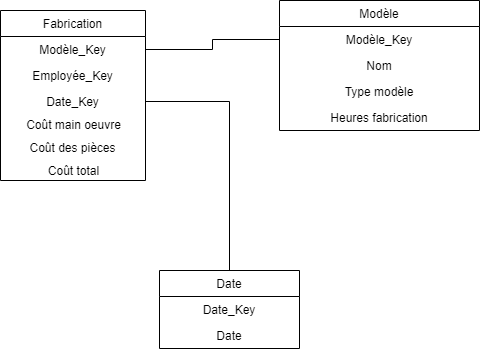

The diagram above was exported from draw.io. Its source (the exported page's mxGraphModel, read from the mxfile embedded in the PNG):
<mxGraphModel dx="700" dy="784" grid="1" gridSize="10" guides="1" tooltips="1" connect="1" arrows="1" fold="1" page="1" pageScale="1" pageWidth="827" pageHeight="1169" math="0" shadow="0">
  <root>
    <mxCell id="WIyWlLk6GJQsqaUBKTNV-0" />
    <mxCell id="WIyWlLk6GJQsqaUBKTNV-1" parent="WIyWlLk6GJQsqaUBKTNV-0" />
    <mxCell id="mRwe5NYhVJ5j7OpJNnc0-33" value="" style="edgeStyle=orthogonalEdgeStyle;rounded=0;orthogonalLoop=1;jettySize=auto;html=1;exitX=1;exitY=0.5;exitDx=0;exitDy=0;endArrow=none;endFill=0;" parent="WIyWlLk6GJQsqaUBKTNV-1" source="mRwe5NYhVJ5j7OpJNnc0-3" target="mRwe5NYhVJ5j7OpJNnc0-28" edge="1">
      <mxGeometry relative="1" as="geometry" />
    </mxCell>
    <mxCell id="mRwe5NYhVJ5j7OpJNnc0-0" value="Fabrication" style="swimlane;fontStyle=0;childLayout=stackLayout;horizontal=1;startSize=26;fillColor=none;horizontalStack=0;resizeParent=1;resizeParentMax=0;resizeLast=0;collapsible=1;marginBottom=0;align=center;fontSize=12;" parent="WIyWlLk6GJQsqaUBKTNV-1" vertex="1">
      <mxGeometry x="361" y="240" width="145" height="170" as="geometry">
        <mxRectangle x="344" y="210" width="90" height="26" as="alternateBounds" />
      </mxGeometry>
    </mxCell>
    <mxCell id="mRwe5NYhVJ5j7OpJNnc0-1" value="Modèle_Key" style="text;strokeColor=none;fillColor=none;align=center;verticalAlign=top;spacingLeft=4;spacingRight=4;overflow=hidden;rotatable=0;points=[[0,0.5],[1,0.5]];portConstraint=eastwest;fontSize=12;" parent="mRwe5NYhVJ5j7OpJNnc0-0" vertex="1">
      <mxGeometry y="26" width="145" height="26" as="geometry" />
    </mxCell>
    <mxCell id="mRwe5NYhVJ5j7OpJNnc0-2" value="Employée_Key" style="text;strokeColor=none;fillColor=none;align=center;verticalAlign=top;spacingLeft=4;spacingRight=4;overflow=hidden;rotatable=0;points=[[0,0.5],[1,0.5]];portConstraint=eastwest;fontSize=12;" parent="mRwe5NYhVJ5j7OpJNnc0-0" vertex="1">
      <mxGeometry y="52" width="145" height="26" as="geometry" />
    </mxCell>
    <mxCell id="mRwe5NYhVJ5j7OpJNnc0-3" value="Date_Key" style="text;strokeColor=none;fillColor=none;align=center;verticalAlign=top;spacingLeft=4;spacingRight=4;overflow=hidden;rotatable=0;points=[[0,0.5],[1,0.5]];portConstraint=eastwest;fontSize=12;" parent="mRwe5NYhVJ5j7OpJNnc0-0" vertex="1">
      <mxGeometry y="78" width="145" height="26" as="geometry" />
    </mxCell>
    <mxCell id="mRwe5NYhVJ5j7OpJNnc0-34" value="Coût main oeuvre" style="text;html=1;align=center;verticalAlign=middle;resizable=0;points=[];autosize=1;strokeColor=none;fontSize=12;" parent="mRwe5NYhVJ5j7OpJNnc0-0" vertex="1">
      <mxGeometry y="104" width="145" height="20" as="geometry" />
    </mxCell>
    <mxCell id="3e0KBDtI7pTIPe6c97CJ-34" value="Coût des pièces" style="text;strokeColor=none;fillColor=none;align=center;verticalAlign=top;spacingLeft=4;spacingRight=4;overflow=hidden;rotatable=0;points=[[0,0.5],[1,0.5]];portConstraint=eastwest;" parent="mRwe5NYhVJ5j7OpJNnc0-0" vertex="1">
      <mxGeometry y="124" width="145" height="26" as="geometry" />
    </mxCell>
    <mxCell id="3e0KBDtI7pTIPe6c97CJ-0" value="Coût total" style="text;html=1;align=center;verticalAlign=middle;resizable=0;points=[];autosize=1;strokeColor=none;fontSize=12;" parent="mRwe5NYhVJ5j7OpJNnc0-0" vertex="1">
      <mxGeometry y="150" width="145" height="20" as="geometry" />
    </mxCell>
    <mxCell id="mRwe5NYhVJ5j7OpJNnc0-20" style="edgeStyle=orthogonalEdgeStyle;rounded=0;orthogonalLoop=1;jettySize=auto;html=1;exitX=1;exitY=0.5;exitDx=0;exitDy=0;entryX=0;entryY=0.5;entryDx=0;entryDy=0;endArrow=none;endFill=0;" parent="WIyWlLk6GJQsqaUBKTNV-1" source="mRwe5NYhVJ5j7OpJNnc0-1" target="3e0KBDtI7pTIPe6c97CJ-18" edge="1">
      <mxGeometry relative="1" as="geometry">
        <mxPoint x="620" y="279" as="targetPoint" />
      </mxGeometry>
    </mxCell>
    <mxCell id="mRwe5NYhVJ5j7OpJNnc0-28" value="Date" style="swimlane;fontStyle=0;childLayout=stackLayout;horizontal=1;startSize=26;fillColor=none;horizontalStack=0;resizeParent=1;resizeParentMax=0;resizeLast=0;collapsible=1;marginBottom=0;align=center;" parent="WIyWlLk6GJQsqaUBKTNV-1" vertex="1">
      <mxGeometry x="520" y="500" width="140" height="78" as="geometry">
        <mxRectangle x="344" y="210" width="90" height="26" as="alternateBounds" />
      </mxGeometry>
    </mxCell>
    <mxCell id="mRwe5NYhVJ5j7OpJNnc0-29" value="Date_Key" style="text;strokeColor=none;fillColor=none;align=center;verticalAlign=top;spacingLeft=4;spacingRight=4;overflow=hidden;rotatable=0;points=[[0,0.5],[1,0.5]];portConstraint=eastwest;" parent="mRwe5NYhVJ5j7OpJNnc0-28" vertex="1">
      <mxGeometry y="26" width="140" height="26" as="geometry" />
    </mxCell>
    <mxCell id="mRwe5NYhVJ5j7OpJNnc0-30" value="Date" style="text;strokeColor=none;fillColor=none;align=center;verticalAlign=top;spacingLeft=4;spacingRight=4;overflow=hidden;rotatable=0;points=[[0,0.5],[1,0.5]];portConstraint=eastwest;" parent="mRwe5NYhVJ5j7OpJNnc0-28" vertex="1">
      <mxGeometry y="52" width="140" height="26" as="geometry" />
    </mxCell>
    <mxCell id="3e0KBDtI7pTIPe6c97CJ-17" value="Modèle" style="swimlane;fontStyle=0;childLayout=stackLayout;horizontal=1;startSize=26;fillColor=none;horizontalStack=0;resizeParent=1;resizeParentMax=0;resizeLast=0;collapsible=1;marginBottom=0;align=center;" parent="WIyWlLk6GJQsqaUBKTNV-1" vertex="1">
      <mxGeometry x="640" y="230" width="200" height="130" as="geometry" />
    </mxCell>
    <mxCell id="3e0KBDtI7pTIPe6c97CJ-18" value="Modèle_Key" style="text;strokeColor=none;fillColor=none;align=center;verticalAlign=top;spacingLeft=4;spacingRight=4;overflow=hidden;rotatable=0;points=[[0,0.5],[1,0.5]];portConstraint=eastwest;" parent="3e0KBDtI7pTIPe6c97CJ-17" vertex="1">
      <mxGeometry y="26" width="200" height="26" as="geometry" />
    </mxCell>
    <mxCell id="3e0KBDtI7pTIPe6c97CJ-19" value="Nom" style="text;strokeColor=none;fillColor=none;align=center;verticalAlign=top;spacingLeft=4;spacingRight=4;overflow=hidden;rotatable=0;points=[[0,0.5],[1,0.5]];portConstraint=eastwest;" parent="3e0KBDtI7pTIPe6c97CJ-17" vertex="1">
      <mxGeometry y="52" width="200" height="26" as="geometry" />
    </mxCell>
    <mxCell id="3e0KBDtI7pTIPe6c97CJ-40" value="Type modèle" style="text;strokeColor=none;fillColor=none;align=center;verticalAlign=top;spacingLeft=4;spacingRight=4;overflow=hidden;rotatable=0;points=[[0,0.5],[1,0.5]];portConstraint=eastwest;" parent="3e0KBDtI7pTIPe6c97CJ-17" vertex="1">
      <mxGeometry y="78" width="200" height="26" as="geometry" />
    </mxCell>
    <mxCell id="3e0KBDtI7pTIPe6c97CJ-41" value="Heures fabrication" style="text;strokeColor=none;fillColor=none;align=center;verticalAlign=top;spacingLeft=4;spacingRight=4;overflow=hidden;rotatable=0;points=[[0,0.5],[1,0.5]];portConstraint=eastwest;" parent="3e0KBDtI7pTIPe6c97CJ-17" vertex="1">
      <mxGeometry y="104" width="200" height="26" as="geometry" />
    </mxCell>
  </root>
</mxGraphModel>